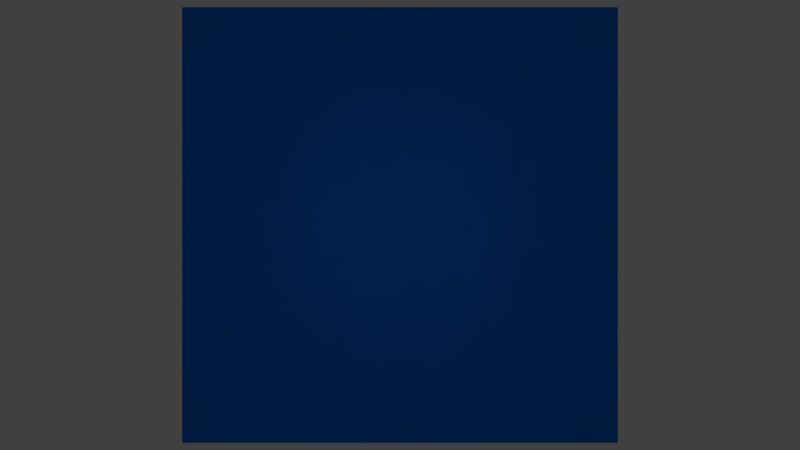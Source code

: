 # Source: ocean.blend  (saved by Blender 2.74.0; exported with 4.5.12 LTS)
import bpy
from mathutils import Matrix  # noqa: F401  (used for matrix-valued properties, if any)

bpy.ops.wm.read_factory_settings(use_empty=True)
scene = bpy.context.scene
scene.name = 'Scene'

# ---- collections
col_collection_1 = bpy.data.collections.new('Collection 1'); scene.collection.children.link(col_collection_1)

# ---- materials (node trees are filled in below, after node groups)
mat_material = bpy.data.materials.new('Material')
mat_material.alpha_threshold = 0.0
mat_material.use_transparent_shadow = False
mat_material.diffuse_color = (0.002134, 0.1666, 0.8, 1.0)
mat_material.specular_color = (0.0, 0.9272, 1.0)
mat_material.roughness = 0.5
mat_material.line_color = (0.0, 0.0, 0.0, 1.0)

# ---- material node trees

# ---- world
world_world = bpy.data.worlds.new('World'); scene.world = world_world
world_world.color = (0.051, 0.051, 0.051)
world_world.use_sun_shadow = False
world_world.sun_shadow_jitter_overblur = 0.0
world_world.cycles.sampling_method = 'MANUAL'
world_world.cycles.sample_map_resolution = 256

# ---- cameras
cam_camera = bpy.data.cameras.new('Camera')
cam_camera.type = 'ORTHO'
cam_camera.clip_end = 100.0
cam_camera.lens = 35.0
cam_camera.sensor_width = 32.0
cam_camera.sensor_height = 18.0
cam_camera.ortho_scale = 31.81
cam_camera.dof.focus_distance = 0.0
cam_camera.dof.aperture_fstop = 128.0

# ---- lights
light_point = bpy.data.lights.new('Point', 'POINT')
light_point.transmission_factor = 0.0
light_point.energy = 100.0
light_point.shadow_buffer_clip_start = 0.5
light_point.shadow_soft_size = 0.1
light_point.shadow_maximum_resolution = 0.006
light_point.use_absolute_resolution = True
light_point.cycles.use_multiple_importance_sampling = False

# ---- meshes
me_cube = bpy.data.meshes.new('Cube')
me_cube.from_pydata([(1.0, 1.0, -1.0), (1.0, -1.0, -1.0), (-1.0, -1.0, -1.0), (-1.0, 1.0, -1.0), (1.0, 1.0, 1.0), (1.0, -1.0, 1.0), (-1.0, -1.0, 1.0), (-1.0, 1.0, 1.0)], [], [(0, 1, 2, 3), (4, 7, 6, 5), (0, 4, 5, 1), (1, 5, 6, 2), (2, 6, 7, 3), (4, 0, 3, 7)])
me_cube.materials.append(mat_material)
me_cube.use_remesh_preserve_volume = False
me_cube.use_remesh_preserve_attributes = False
me_cube.use_mirror_vertex_groups = False
me_cube.update()

# ---- objects
ob_point = bpy.data.objects.new('Point', light_point)
ob_cube = bpy.data.objects.new('Cube', me_cube)
ob_camera = bpy.data.objects.new('Camera', cam_camera)

# ---- transforms, parenting, visibility, modifiers, constraints
ob_point.location = (0.0, 0.0, 8.522)
ob_point.lineart.crease_threshold = 0.0
ob_cube.location = (0.0, 0.0, 0.0)
ob_cube.scale = (0.3465, 0.3465, 0.5181)
ob_cube.lock_rotations_4d = False
ob_cube.empty_display_type = 'ARROWS'
ob_cube.lineart.crease_threshold = 0.0
_m = ob_cube.modifiers.new('Ocean', 'OCEAN')
_m.resolution = 20
_m.viewport_resolution = 20
_m.wave_scale_min = 0.0
_m.wave_alignment = 0.4
_m.wave_scale = 0.4
_m.depth = 0.0
_m.choppiness = 0.0
_m.random_seed = 1
_m.filepath = 'C:/Users/Grant/AppData/Local/Temp/blender_a00752/cache_ocean'
ob_camera.location = (0.0, 0.0, 16.16)
ob_camera.scale = (2.705, 2.705, 1.133)
ob_camera.lock_rotations_4d = False
ob_camera.empty_display_type = 'ARROWS'
ob_camera.color = (0.0, 0.0, 0.0, 0.0)
ob_camera.display_type = 'WIRE'
ob_camera.lineart.crease_threshold = 0.0

# ---- collection membership
col_collection_1.objects.link(ob_point)
col_collection_1.objects.link(ob_cube)
col_collection_1.objects.link(ob_camera)

# ---- scene / render settings (as saved in the file)
scene.camera = ob_camera
scene.frame_start = 1; scene.frame_end = 250; scene.frame_set(1)
scene.render.engine = 'BLENDER_EEVEE_NEXT'
scene.render.dither_intensity = 0.0
scene.cycles.use_denoising = False
scene.cycles.samples = 10
scene.cycles.sampling_pattern = 'TABULATED_SOBOL'
scene.cycles.light_sampling_threshold = 0.0
scene.cycles.use_adaptive_sampling = False
scene.cycles.use_light_tree = False
scene.cycles.blur_glossy = 0.0
scene.cycles.pixel_filter_type = 'GAUSSIAN'
scene.cycles.sample_clamp_indirect = 0.0
scene.view_settings.view_transform = 'Standard'
bpy.context.view_layer.update()
